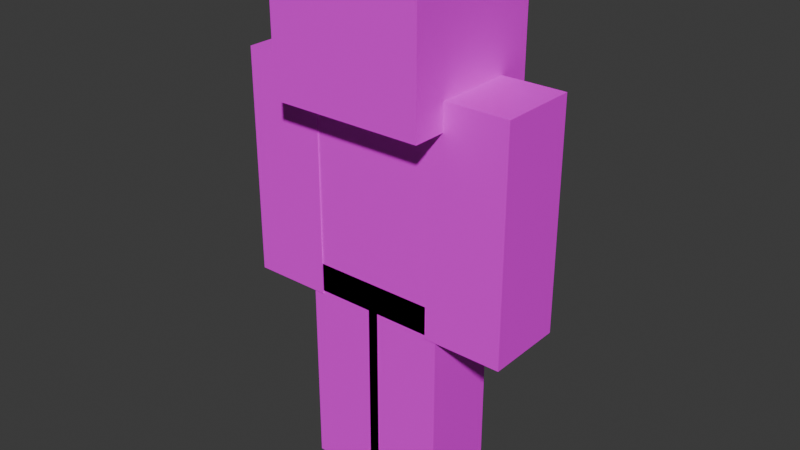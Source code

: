 # Source: player4.1.blend  (saved by Blender 4.4.32; exported with 4.5.12 LTS)
import bpy
from mathutils import Matrix  # noqa: F401  (used for matrix-valued properties, if any)

bpy.ops.wm.read_factory_settings(use_empty=True)
scene = bpy.context.scene
scene.name = 'Scene'

# ---- collections
col_collection = bpy.data.collections.new('Collection'); scene.collection.children.link(col_collection)

# ---- images (referenced by path relative to the original .blend; pixels are not part of the script)
import os
ASSET_DIR = os.environ.get("B2B_ASSET_DIR", "")  # directory of the original .blend (textures are referenced by path, not embedded)
HERE = os.path.dirname(os.path.abspath(__file__))  # packed textures are extracted next to this script under _unpacked/

def load_image(name, relpath, width, height, colorspace="sRGB"):
    """Load a texture the original file referenced (path relative to the .blend, or extracted next to this script)."""
    p = next((c for c in (os.path.join(HERE, relpath), os.path.join(ASSET_DIR, relpath)) if relpath and os.path.exists(c)), "")
    if p:
        img = bpy.data.images.load(p, check_existing=True)
        img.name = name
    else:  # same state as the original file: an image datablock whose file is absent (Cycles renders it pink)
        img = bpy.data.images.new(name, width, height)
        img.source = "FILE"
        img.filepath = "//" + (relpath or name)
    img.colorspace_settings.name = colorspace
    return img
img_skin = load_image('skin', 'Me_Jedi2.png', 1024, 1024, 'sRGB')

# ---- materials (node trees are filled in below, after node groups)
mat_material_001 = bpy.data.materials.new('Material.001')

# ---- material node trees
mat_material_001.use_nodes = True; mat_material_001.node_tree.nodes.clear()
_N = mat_material_001.node_tree.nodes; _L = mat_material_001.node_tree.links
n0 = _N.new('ShaderNodeBsdfPrincipled'); n0.name = 'Principled BSDF'; n0.location = (10, 300)
n1 = _N.new('ShaderNodeOutputMaterial'); n1.name = 'Material Output'; n1.location = (300, 300)
n2 = _N.new('ShaderNodeTexImage'); n2.name = 'Image Texture'; n2.location = (-440, 210)
n2.label = 'BASE COLOR'
n2.image = img_skin
n2.interpolation = 'Closest'
_L.new(n0.outputs[0], n1.inputs[0])
_L.new(n2.outputs[0], n0.inputs[0])
n1.is_active_output = True

# ---- world
world_world = bpy.data.worlds.new('World'); scene.world = world_world
world_world.use_nodes = True; world_world.node_tree.nodes.clear()
_N = world_world.node_tree.nodes; _L = world_world.node_tree.links
n0 = _N.new('ShaderNodeOutputWorld'); n0.name = 'World Output'; n0.location = (300, 300)
n1 = _N.new('ShaderNodeBackground'); n1.name = 'Background'; n1.location = (10, 300)
n1.inputs[0].default_value = (0.05088, 0.05088, 0.05088, 1.0)
_L.new(n1.outputs[0], n0.inputs[0])
n0.is_active_output = True
world_world.color = (0.05088, 0.05088, 0.05088)
world_world.sun_shadow_jitter_overblur = 0.0

# ---- meshes
me_cube_001 = bpy.data.meshes.new('Cube.001')
me_cube_001.from_pydata([(0.35, 0.35, 1.0), (0.35, 0.35, 1.0), (0.35, 0.35, 1.0), (0.35, 0.35, -1.0), (0.35, 0.35, -1.0), (0.35, 0.35, -1.0), (0.35, -0.35, 1.0), (0.35, -0.35, 1.0), (0.35, -0.35, 1.0), (0.35, -0.35, -1.0), (0.35, -0.35, -1.0), (0.35, -0.35, -1.0), (-0.35, 0.35, 1.0), (-0.35, 0.35, 1.0), (-0.35, 0.35, 1.0), (-0.35, 0.35, -1.0), (-0.35, 0.35, -1.0), (-0.35, 0.35, -1.0), (-0.35, -0.35, 1.0), (-0.35, -0.35, 1.0), (-0.35, -0.35, 1.0), (-0.35, -0.35, -1.0), (-0.35, -0.35, -1.0), (-0.35, -0.35, -1.0)], [], [(1, 14, 20), (1, 20, 7), (10, 6, 19), (10, 19, 23), (21, 18, 12), (21, 12, 15), (16, 3, 9), (16, 9, 22), (5, 2, 8), (5, 8, 11), (17, 13, 0), (17, 0, 4)])
_uv = me_cube_001.uv_layers.new(name='UVMap')
_uv.uv.foreach_set('vector', [0.125, 0.75, 0.0625, 0.75, 0.0625, 0.6875, 0.125, 0.75, 0.0625, 0.6875, 0.125, 0.6875, 0.125, 0.5, 0.125, 0.6875, 0.0625, 0.6875, 0.125, 0.5, 0.0625, 0.6875, 0.0625, 0.5, 0.0625, 0.5, 0.0625, 0.6875, 0.0, 0.6875, 0.0625, 0.5, 0.0, 0.6875, 0.0, 0.5, 0.125, 0.6875, 0.1875, 0.6875, 0.1875, 0.75, 0.125, 0.6875, 0.1875, 0.75, 0.125, 0.75, 0.1875, 0.5, 0.1875, 0.6875, 0.125, 0.6875, 0.1875, 0.5, 0.125, 0.6875, 0.125, 0.5, 0.25, 0.5, 0.25, 0.6875, 0.1875, 0.6875, 0.25, 0.5, 0.1875, 0.6875, 0.1875, 0.5])
me_cube_001.materials.append(mat_material_001)
me_cube_001.update()
me_cube_001.normals_split_custom_set([tuple(v) for v in zip(*[iter([0.0, 0.0, 1.0, 0.0, 0.0, 1.0, 0.0, 0.0, 1.0, 0.0, 0.0, 1.0, 0.0, 0.0, 1.0, 0.0, 0.0, 1.0, 0.0, -1.0, 0.0, 0.0, -1.0, 0.0, 0.0, -1.0, 0.0, 0.0, -1.0, 0.0, 0.0, -1.0, 0.0, 0.0, -1.0, 0.0, -1.0, 0.0, 0.0, -1.0, 0.0, 0.0, -1.0, 0.0, 0.0, -1.0, 0.0, 0.0, -1.0, 0.0, 0.0, -1.0, 0.0, 0.0, 0.0, 0.0, -1.0, 0.0, 0.0, -1.0, 0.0, 0.0, -1.0, 0.0, 0.0, -1.0, 0.0, 0.0, -1.0, 0.0, 0.0, -1.0, 1.0, 0.0, 0.0, 1.0, 0.0, 0.0, 1.0, 0.0, 0.0, 1.0, 0.0, 0.0, 1.0, 0.0, 0.0, 1.0, 0.0, 0.0, 0.0, 1.0, 0.0, 0.0, 1.0, 0.0, 0.0, 1.0, 0.0, 0.0, 1.0, 0.0, 0.0, 1.0, 0.0, 0.0, 1.0, 0.0])] * 3)])
me_cube_002 = bpy.data.meshes.new('Cube.002')
me_cube_002.from_pydata([(1.0, 1.0, 1.0), (1.0, 1.0, 1.0), (1.0, 1.0, 1.0), (1.0, 1.0, -1.0), (1.0, 1.0, -1.0), (1.0, 1.0, -1.0), (1.0, 0.3, 1.0), (1.0, 0.3, 1.0), (1.0, 0.3, 1.0), (1.0, 0.3, -1.0), (1.0, 0.3, -1.0), (1.0, 0.3, -1.0), (0.3, 1.0, 1.0), (0.3, 1.0, 1.0), (0.3, 1.0, 1.0), (0.3, 1.0, -1.0), (0.3, 1.0, -1.0), (0.3, 1.0, -1.0), (0.3, 0.3, 1.0), (0.3, 0.3, 1.0), (0.3, 0.3, 1.0), (0.3, 0.3, -1.0), (0.3, 0.3, -1.0), (0.3, 0.3, -1.0)], [], [(1, 14, 20), (1, 20, 7), (10, 6, 19), (10, 19, 23), (21, 18, 12), (21, 12, 15), (16, 3, 9), (16, 9, 22), (5, 2, 8), (5, 8, 11), (17, 13, 0), (17, 0, 4)])
_uv = me_cube_002.uv_layers.new(name='UVMap')
_uv.uv.foreach_set('vector', [0.375, 0.25, 0.3125, 0.25, 0.3125, 0.1875, 0.375, 0.25, 0.3125, 0.1875, 0.375, 0.1875, 0.375, 0.0, 0.375, 0.1875, 0.3125, 0.1875, 0.375, 0.0, 0.3125, 0.1875, 0.3125, 0.0, 0.3125, 0.0, 0.3125, 0.1875, 0.25, 0.1875, 0.3125, 0.0, 0.25, 0.1875, 0.25, 0.0, 0.4375, 0.25, 0.375, 0.25, 0.375, 0.1875, 0.4375, 0.25, 0.375, 0.1875, 0.4375, 0.1875, 0.4375, 0.0, 0.4375, 0.1875, 0.375, 0.1875, 0.4375, 0.0, 0.375, 0.1875, 0.375, 0.0, 0.5, 0.0, 0.5, 0.1875, 0.4375, 0.1875, 0.5, 0.0, 0.4375, 0.1875, 0.4375, 0.0])
me_cube_002.materials.append(mat_material_001)
me_cube_002.update()
me_cube_002.normals_split_custom_set([tuple(v) for v in zip(*[iter([0.0, 0.0, 1.0, 0.0, 0.0, 1.0, 0.0, 0.0, 1.0, 0.0, 0.0, 1.0, 0.0, 0.0, 1.0, 0.0, 0.0, 1.0, 0.0, -1.0, 0.0, 0.0, -1.0, 0.0, 0.0, -1.0, 0.0, 0.0, -1.0, 0.0, 0.0, -1.0, 0.0, 0.0, -1.0, 0.0, -1.0, 0.0, 0.0, -1.0, 0.0, 0.0, -1.0, 0.0, 0.0, -1.0, 0.0, 0.0, -1.0, 0.0, 0.0, -1.0, 0.0, 0.0, 0.0, 0.0, -1.0, 0.0, 0.0, -1.0, 0.0, 0.0, -1.0, 0.0, 0.0, -1.0, 0.0, 0.0, -1.0, 0.0, 0.0, -1.0, 1.0, 0.0, 0.0, 1.0, 0.0, 0.0, 1.0, 0.0, 0.0, 1.0, 0.0, 0.0, 1.0, 0.0, 0.0, 1.0, 0.0, 0.0, 0.0, 1.0, 0.0, 0.0, 1.0, 0.0, 0.0, 1.0, 0.0, 0.0, 1.0, 0.0, 0.0, 1.0, 0.0, 0.0, 1.0, 0.0])] * 3)])
me_cube_003 = bpy.data.meshes.new('Cube.003')
me_cube_003.from_pydata([(0.7, 0.35, 1.0), (0.7, 0.35, 1.0), (0.7, 0.35, 1.0), (0.7, 0.35, -1.0), (0.7, 0.35, -1.0), (0.7, 0.35, -1.0), (0.7, -0.35, 1.0), (0.7, -0.35, 1.0), (0.7, -0.35, 1.0), (0.7, -0.35, -1.0), (0.7, -0.35, -1.0), (0.7, -0.35, -1.0), (-0.7, 0.35, 1.0), (-0.7, 0.35, 1.0), (-0.7, 0.35, 1.0), (-0.7, 0.35, -1.0), (-0.7, 0.35, -1.0), (-0.7, 0.35, -1.0), (-0.7, -0.35, 1.0), (-0.7, -0.35, 1.0), (-0.7, -0.35, 1.0), (-0.7, -0.35, -1.0), (-0.7, -0.35, -1.0), (-0.7, -0.35, -1.0)], [], [(1, 14, 20), (1, 20, 7), (10, 6, 19), (10, 19, 23), (21, 18, 12), (21, 12, 15), (16, 3, 9), (16, 9, 22), (5, 2, 8), (5, 8, 11), (17, 13, 0), (17, 0, 4)])
_uv = me_cube_003.uv_layers.new(name='UVMap')
_uv.uv.foreach_set('vector', [0.4375, 0.75, 0.3125, 0.75, 0.3125, 0.6875, 0.4375, 0.75, 0.3125, 0.6875, 0.4375, 0.6875, 0.4375, 0.5, 0.4375, 0.6875, 0.3125, 0.6875, 0.4375, 0.5, 0.3125, 0.6875, 0.3125, 0.5, 0.3125, 0.5003, 0.3125, 0.6872, 0.25, 0.6872, 0.3125, 0.5003, 0.25, 0.6872, 0.25, 0.5003, 0.5625, 0.75, 0.4375, 0.75, 0.4375, 0.6875, 0.5625, 0.75, 0.4375, 0.6875, 0.5625, 0.6875, 0.5, 0.5, 0.5, 0.6875, 0.4375, 0.6875, 0.5, 0.5, 0.4375, 0.6875, 0.4375, 0.5, 0.625, 0.5, 0.625, 0.6875, 0.5, 0.6875, 0.625, 0.5, 0.5, 0.6875, 0.5, 0.5])
me_cube_003.materials.append(mat_material_001)
me_cube_003.update()
me_cube_003.normals_split_custom_set([tuple(v) for v in zip(*[iter([0.0, 0.0, 1.0, 0.0, 0.0, 1.0, 0.0, 0.0, 1.0, 0.0, 0.0, 1.0, 0.0, 0.0, 1.0, 0.0, 0.0, 1.0, 0.0, -1.0, 0.0, 0.0, -1.0, 0.0, 0.0, -1.0, 0.0, 0.0, -1.0, 0.0, 0.0, -1.0, 0.0, 0.0, -1.0, 0.0, -1.0, 0.0, 0.0, -1.0, 0.0, 0.0, -1.0, 0.0, 0.0, -1.0, 0.0, 0.0, -1.0, 0.0, 0.0, -1.0, 0.0, 0.0, 0.0, 0.0, -1.0, 0.0, 0.0, -1.0, 0.0, 0.0, -1.0, 0.0, 0.0, -1.0, 0.0, 0.0, -1.0, 0.0, 0.0, -1.0, 1.0, 0.0, 0.0, 1.0, 0.0, 0.0, 1.0, 0.0, 0.0, 1.0, 0.0, 0.0, 1.0, 0.0, 0.0, 1.0, 0.0, 0.0, 0.0, 1.0, 0.0, 0.0, 1.0, 0.0, 0.0, 1.0, 0.0, 0.0, 1.0, 0.0, 0.0, 1.0, 0.0, 0.0, 1.0, 0.0])] * 3)])
me_cube_004 = bpy.data.meshes.new('Cube.004')
me_cube_004.from_pydata([(0.35, 0.35, 1.0), (0.35, 0.35, 1.0), (0.35, 0.35, 1.0), (0.35, 0.35, -1.0), (0.35, 0.35, -1.0), (0.35, 0.35, -1.0), (0.35, -0.35, 1.0), (0.35, -0.35, 1.0), (0.35, -0.35, 1.0), (0.35, -0.35, -1.0), (0.35, -0.35, -1.0), (0.35, -0.35, -1.0), (-0.35, 0.35, 1.0), (-0.35, 0.35, 1.0), (-0.35, 0.35, 1.0), (-0.35, 0.35, -1.0), (-0.35, 0.35, -1.0), (-0.35, 0.35, -1.0), (-0.35, -0.35, 1.0), (-0.35, -0.35, 1.0), (-0.35, -0.35, 1.0), (-0.35, -0.35, -1.0), (-0.35, -0.35, -1.0), (-0.35, -0.35, -1.0)], [], [(1, 14, 20), (1, 20, 7), (10, 6, 19), (10, 19, 23), (21, 18, 12), (21, 12, 15), (16, 3, 9), (16, 9, 22), (5, 2, 8), (5, 8, 11), (17, 13, 0), (17, 0, 4)])
_uv = me_cube_004.uv_layers.new(name='UVMap')
_uv.uv.foreach_set('vector', [0.75, 0.75, 0.6875, 0.75, 0.6875, 0.6875, 0.75, 0.75, 0.6875, 0.6875, 0.75, 0.6875, 0.75, 0.5, 0.75, 0.6875, 0.6875, 0.6875, 0.75, 0.5, 0.6875, 0.6875, 0.6875, 0.5, 0.6875, 0.5, 0.6875, 0.6875, 0.625, 0.6875, 0.6875, 0.5, 0.625, 0.6875, 0.625, 0.5, 0.75, 0.6875, 0.8125, 0.6875, 0.8125, 0.75, 0.75, 0.6875, 0.8125, 0.75, 0.75, 0.75, 0.8125, 0.5, 0.8125, 0.6875, 0.75, 0.6875, 0.8125, 0.5, 0.75, 0.6875, 0.75, 0.5, 0.875, 0.5, 0.875, 0.6875, 0.8125, 0.6875, 0.875, 0.5, 0.8125, 0.6875, 0.8125, 0.5])
me_cube_004.materials.append(mat_material_001)
me_cube_004.update()
me_cube_004.normals_split_custom_set([tuple(v) for v in zip(*[iter([0.0, 0.0, 1.0, 0.0, 0.0, 1.0, 0.0, 0.0, 1.0, 0.0, 0.0, 1.0, 0.0, 0.0, 1.0, 0.0, 0.0, 1.0, 0.0, -1.0, 0.0, 0.0, -1.0, 0.0, 0.0, -1.0, 0.0, 0.0, -1.0, 0.0, 0.0, -1.0, 0.0, 0.0, -1.0, 0.0, -1.0, 0.0, 0.0, -1.0, 0.0, 0.0, -1.0, 0.0, 0.0, -1.0, 0.0, 0.0, -1.0, 0.0, 0.0, -1.0, 0.0, 0.0, 0.0, 0.0, -1.0, 0.0, 0.0, -1.0, 0.0, 0.0, -1.0, 0.0, 0.0, -1.0, 0.0, 0.0, -1.0, 0.0, 0.0, -1.0, 1.0, 0.0, 0.0, 1.0, 0.0, 0.0, 1.0, 0.0, 0.0, 1.0, 0.0, 0.0, 1.0, 0.0, 0.0, 1.0, 0.0, 0.0, 0.0, 1.0, 0.0, 0.0, 1.0, 0.0, 0.0, 1.0, 0.0, 0.0, 1.0, 0.0, 0.0, 1.0, 0.0, 0.0, 1.0, 0.0])] * 3)])
me_cube_005 = bpy.data.meshes.new('Cube.005')
me_cube_005.from_pydata([(0.35, 0.35, 1.0), (0.35, 0.35, 1.0), (0.35, 0.35, 1.0), (0.35, 0.35, -1.0), (0.35, 0.35, -1.0), (0.35, 0.35, -1.0), (0.35, -0.35, 1.0), (0.35, -0.35, 1.0), (0.35, -0.35, 1.0), (0.35, -0.35, -1.0), (0.35, -0.35, -1.0), (0.35, -0.35, -1.0), (-0.35, 0.35, 1.0), (-0.35, 0.35, 1.0), (-0.35, 0.35, 1.0), (-0.35, 0.35, -1.0), (-0.35, 0.35, -1.0), (-0.35, 0.35, -1.0), (-0.35, -0.35, 1.0), (-0.35, -0.35, 1.0), (-0.35, -0.35, 1.0), (-0.35, -0.35, -1.0), (-0.35, -0.35, -1.0), (-0.35, -0.35, -1.0)], [], [(1, 14, 20), (1, 20, 7), (10, 6, 19), (10, 19, 23), (21, 18, 12), (21, 12, 15), (16, 3, 9), (16, 9, 22), (5, 2, 8), (5, 8, 11), (17, 13, 0), (17, 0, 4)])
_uv = me_cube_005.uv_layers.new(name='UVMap')
_uv.uv.foreach_set('vector', [0.625, 0.25, 0.5625, 0.25, 0.5625, 0.1875, 0.625, 0.25, 0.5625, 0.1875, 0.625, 0.1875, 0.625, 0.0, 0.625, 0.1875, 0.5625, 0.1875, 0.625, 0.0, 0.5625, 0.1875, 0.5625, 0.0, 0.5625, 0.0, 0.5625, 0.1875, 0.5, 0.1875, 0.5625, 0.0, 0.5, 0.1875, 0.5, 0.0, 0.6877, 0.2497, 0.6248, 0.2497, 0.6248, 0.1872, 0.6877, 0.2497, 0.6248, 0.1872, 0.6877, 0.1872, 0.6875, 0.0, 0.6875, 0.1875, 0.625, 0.1875, 0.6875, 0.0, 0.625, 0.1875, 0.625, 0.0, 0.75, 0.0, 0.75, 0.1875, 0.6875, 0.1875, 0.75, 0.0, 0.6875, 0.1875, 0.6875, 0.0])
me_cube_005.materials.append(mat_material_001)
me_cube_005.update()
me_cube_005.normals_split_custom_set([tuple(v) for v in zip(*[iter([0.0, 0.0, 1.0, 0.0, 0.0, 1.0, 0.0, 0.0, 1.0, 0.0, 0.0, 1.0, 0.0, 0.0, 1.0, 0.0, 0.0, 1.0, 0.0, -1.0, 0.0, 0.0, -1.0, 0.0, 0.0, -1.0, 0.0, 0.0, -1.0, 0.0, 0.0, -1.0, 0.0, 0.0, -1.0, 0.0, -1.0, 0.0, 0.0, -1.0, 0.0, 0.0, -1.0, 0.0, 0.0, -1.0, 0.0, 0.0, -1.0, 0.0, 0.0, -1.0, 0.0, 0.0, 0.0, 0.0, -1.0, 0.0, 0.0, -1.0, 0.0, 0.0, -1.0, 0.0, 0.0, -1.0, 0.0, 0.0, -1.0, 0.0, 0.0, -1.0, 1.0, 0.0, 0.0, 1.0, 0.0, 0.0, 1.0, 0.0, 0.0, 1.0, 0.0, 0.0, 1.0, 0.0, 0.0, 1.0, 0.0, 0.0, 0.0, 1.0, 0.0, 0.0, 1.0, 0.0, 0.0, 1.0, 0.0, 0.0, 1.0, 0.0, 0.0, 1.0, 0.0, 0.0, 1.0, 0.0])] * 3)])
me_cube_006 = bpy.data.meshes.new('Cube.006')
me_cube_006.from_pydata([(1.4, 1.315, 0.3), (1.4, 1.315, 0.3), (1.4, 1.315, 0.3), (1.4, 1.315, -1.0), (1.4, 1.315, -1.0), (1.4, 1.315, -1.0), (1.4, -0.015, 0.3), (1.4, -0.015, 0.3), (1.4, -0.015, 0.3), (1.4, -0.015, -1.0), (1.4, -0.015, -1.0), (1.4, -0.015, -1.0), (5.96e-08, 1.315, 0.3), (5.96e-08, 1.315, 0.3), (5.96e-08, 1.315, 0.3), (5.96e-08, 1.315, -1.0), (5.96e-08, 1.315, -1.0), (5.96e-08, 1.315, -1.0), (5.96e-08, -0.015, 0.3), (5.96e-08, -0.015, 0.3), (5.96e-08, -0.015, 0.3), (5.96e-08, -0.015, -1.0), (5.96e-08, -0.015, -1.0), (5.96e-08, -0.015, -1.0)], [], [(1, 14, 20), (1, 20, 7), (10, 6, 19), (10, 19, 23), (21, 18, 12), (21, 12, 15), (16, 3, 9), (16, 9, 22), (5, 2, 8), (5, 8, 11), (17, 13, 0), (17, 0, 4)])
_uv = me_cube_006.uv_layers.new(name='UVMap')
_uv.uv.foreach_set('vector', [0.25, 1.0, 0.125, 1.0, 0.125, 0.875, 0.25, 1.0, 0.125, 0.875, 0.25, 0.875, 0.25, 0.75, 0.25, 0.875, 0.125, 0.875, 0.25, 0.75, 0.125, 0.875, 0.125, 0.75, 0.125, 0.75, 0.125, 0.875, 3.725e-09, 0.875, 0.125, 0.75, 3.725e-09, 0.875, 0.0, 0.75, 0.375, 1.0, 0.25, 1.0, 0.25, 0.875, 0.375, 1.0, 0.25, 0.875, 0.375, 0.875, 0.375, 0.75, 0.375, 0.875, 0.25, 0.875, 0.375, 0.75, 0.25, 0.875, 0.25, 0.75, 0.5, 0.75, 0.5, 0.875, 0.375, 0.875, 0.5, 0.75, 0.375, 0.875, 0.375, 0.75])
me_cube_006.materials.append(mat_material_001)
me_cube_006.update()
me_cube_006.normals_split_custom_set([tuple(v) for v in zip(*[iter([0.0, 0.0, 1.0, 0.0, 0.0, 1.0, 0.0, 0.0, 1.0, 0.0, 0.0, 1.0, 0.0, 0.0, 1.0, 0.0, 0.0, 1.0, 0.0, -1.0, 0.0, 0.0, -1.0, 0.0, 0.0, -1.0, 0.0, 0.0, -1.0, 0.0, 0.0, -1.0, 0.0, 0.0, -1.0, 0.0, -1.0, 0.0, 0.0, -1.0, 0.0, 0.0, -1.0, 0.0, 0.0, -1.0, 0.0, 0.0, -1.0, 0.0, 0.0, -1.0, 0.0, 0.0, 0.0, 0.0, -1.0, 0.0, 0.0, -1.0, 0.0, 0.0, -1.0, 0.0, 0.0, -1.0, 0.0, 0.0, -1.0, 0.0, 0.0, -1.0, 1.0, 0.0, 0.0, 1.0, 0.0, 0.0, 1.0, 0.0, 0.0, 1.0, 0.0, 0.0, 1.0, 0.0, 0.0, 1.0, 0.0, 0.0, 0.0, 1.0, 0.0, 0.0, 1.0, 0.0, 0.0, 1.0, 0.0, 0.0, 1.0, 0.0, 0.0, 1.0, 0.0, 0.0, 1.0, 0.0])] * 3)])
me_cube_007 = bpy.data.meshes.new('Cube.007')
me_cube_007.from_pydata([(0.7, 0.665, 0.65), (0.7, 0.665, 0.65), (0.7, 0.665, 0.65), (0.7, 0.665, -0.65), (0.7, 0.665, -0.65), (0.7, 0.665, -0.65), (0.7, -0.665, 0.65), (0.7, -0.665, 0.65), (0.7, -0.665, 0.65), (0.7, -0.665, -0.65), (0.7, -0.665, -0.65), (0.7, -0.665, -0.65), (-0.7, 0.665, 0.65), (-0.7, 0.665, 0.65), (-0.7, 0.665, 0.65), (-0.7, 0.665, -0.65), (-0.7, 0.665, -0.65), (-0.7, 0.665, -0.65), (-0.7, -0.665, 0.65), (-0.7, -0.665, 0.65), (-0.7, -0.665, 0.65), (-0.7, -0.665, -0.65), (-0.7, -0.665, -0.65), (-0.7, -0.665, -0.65)], [], [(1, 14, 20), (1, 20, 7), (10, 6, 19), (10, 19, 23), (21, 18, 12), (21, 12, 15), (16, 3, 9), (16, 9, 22), (5, 2, 8), (5, 8, 11), (17, 13, 0), (17, 0, 4)])
_uv = me_cube_007.uv_layers.new(name='UVMap')
_uv.uv.foreach_set('vector', [0.75, 1.0, 0.625, 1.0, 0.625, 0.875, 0.75, 1.0, 0.625, 0.875, 0.75, 0.875, 0.75, 0.75, 0.75, 0.875, 0.625, 0.875, 0.75, 0.75, 0.625, 0.875, 0.625, 0.75, 0.625, 0.75, 0.625, 0.875, 0.5, 0.875, 0.625, 0.75, 0.5, 0.875, 0.5, 0.75, 0.875, 1.0, 0.75, 1.0, 0.75, 0.875, 0.875, 1.0, 0.75, 0.875, 0.875, 0.875, 0.875, 0.75, 0.875, 0.875, 0.75, 0.875, 0.875, 0.75, 0.75, 0.875, 0.75, 0.75, 1.0, 0.75, 1.0, 0.875, 0.875, 0.875, 1.0, 0.75, 0.875, 0.875, 0.875, 0.75])
me_cube_007.materials.append(mat_material_001)
me_cube_007.update()
me_cube_007.normals_split_custom_set([tuple(v) for v in zip(*[iter([0.0, 0.0, 1.0, 0.0, 0.0, 1.0, 0.0, 0.0, 1.0, 0.0, 0.0, 1.0, 0.0, 0.0, 1.0, 0.0, 0.0, 1.0, 0.0, -1.0, 0.0, 0.0, -1.0, 0.0, 0.0, -1.0, 0.0, 0.0, -1.0, 0.0, 0.0, -1.0, 0.0, 0.0, -1.0, 0.0, -1.0, 0.0, 0.0, -1.0, 0.0, 0.0, -1.0, 0.0, 0.0, -1.0, 0.0, 0.0, -1.0, 0.0, 0.0, -1.0, 0.0, 0.0, 0.0, 0.0, -1.0, 0.0, 0.0, -1.0, 0.0, 0.0, -1.0, 0.0, 0.0, -1.0, 0.0, 0.0, -1.0, 0.0, 0.0, -1.0, 1.0, 0.0, 0.0, 1.0, 0.0, 0.0, 1.0, 0.0, 0.0, 1.0, 0.0, 0.0, 1.0, 0.0, 0.0, 1.0, 0.0, 0.0, 0.0, 1.0, 0.0, 0.0, 1.0, 0.0, 0.0, 1.0, 0.0, 0.0, 1.0, 0.0, 0.0, 1.0, 0.0, 0.0, 1.0, 0.0])] * 3)])
me_cube_008 = bpy.data.meshes.new('Cube.008')
me_cube_008.from_pydata([(0.7, 0.35, 1.0), (0.7, 0.35, 1.0), (0.7, 0.35, 1.0), (0.7, 0.35, -1.0), (0.7, 0.35, -1.0), (0.7, 0.35, -1.0), (0.7, -0.35, 1.0), (0.7, -0.35, 1.0), (0.7, -0.35, 1.0), (0.7, -0.35, -1.0), (0.7, -0.35, -1.0), (0.7, -0.35, -1.0), (-0.7, 0.35, 1.0), (-0.7, 0.35, 1.0), (-0.7, 0.35, 1.0), (-0.7, 0.35, -1.0), (-0.7, 0.35, -1.0), (-0.7, 0.35, -1.0), (-0.7, -0.35, 1.0), (-0.7, -0.35, 1.0), (-0.7, -0.35, 1.0), (-0.7, -0.35, -1.0), (-0.7, -0.35, -1.0), (-0.7, -0.35, -1.0)], [], [(1, 14, 20), (1, 20, 7), (10, 6, 19), (10, 19, 23), (21, 18, 12), (21, 12, 15), (16, 3, 9), (16, 9, 22), (5, 2, 8), (5, 8, 11), (17, 13, 0), (17, 0, 4)])
_uv = me_cube_008.uv_layers.new(name='UVMap')
_uv.uv.foreach_set('vector', [0.4375, 0.5, 0.3125, 0.5, 0.3125, 0.4375, 0.4375, 0.5, 0.3125, 0.4375, 0.4375, 0.4375, 0.4375, 0.25, 0.4375, 0.4375, 0.3125, 0.4375, 0.4375, 0.25, 0.3125, 0.4375, 0.3125, 0.25, 0.3125, 0.2501, 0.3125, 0.437, 0.2503, 0.437, 0.3125, 0.2501, 0.2503, 0.437, 0.2503, 0.2501, 0.5625, 0.5, 0.4375, 0.5, 0.4375, 0.4375, 0.5625, 0.5, 0.4375, 0.4375, 0.5625, 0.4375, 0.5001, 0.2501, 0.5001, 0.4371, 0.4374, 0.4371, 0.5001, 0.2501, 0.4374, 0.4371, 0.4374, 0.2501, 0.625, 0.25, 0.625, 0.4375, 0.5, 0.4375, 0.625, 0.25, 0.5, 0.4375, 0.5, 0.25])
me_cube_008.materials.append(mat_material_001)
me_cube_008.update()
me_cube_008.normals_split_custom_set([tuple(v) for v in zip(*[iter([0.0, 0.0, 1.0, 0.0, 0.0, 1.0, 0.0, 0.0, 1.0, 0.0, 0.0, 1.0, 0.0, 0.0, 1.0, 0.0, 0.0, 1.0, 0.0, -1.0, 0.0, 0.0, -1.0, 0.0, 0.0, -1.0, 0.0, 0.0, -1.0, 0.0, 0.0, -1.0, 0.0, 0.0, -1.0, 0.0, -1.0, 0.0, 0.0, -1.0, 0.0, 0.0, -1.0, 0.0, 0.0, -1.0, 0.0, 0.0, -1.0, 0.0, 0.0, -1.0, 0.0, 0.0, 0.0, 0.0, -1.0, 0.0, 0.0, -1.0, 0.0, 0.0, -1.0, 0.0, 0.0, -1.0, 0.0, 0.0, -1.0, 0.0, 0.0, -1.0, 1.0, 0.0, 0.0, 1.0, 0.0, 0.0, 1.0, 0.0, 0.0, 1.0, 0.0, 0.0, 1.0, 0.0, 0.0, 1.0, 0.0, 0.0, 0.0, 1.0, 0.0, 0.0, 1.0, 0.0, 0.0, 1.0, 0.0, 0.0, 1.0, 0.0, 0.0, 1.0, 0.0, 0.0, 1.0, 0.0])] * 3)])
me_cube_009 = bpy.data.meshes.new('Cube.009')
me_cube_009.from_pydata([(0.35, 0.35, 1.0), (0.35, 0.35, 1.0), (0.35, 0.35, 1.0), (0.35, 0.35, -1.0), (0.35, 0.35, -1.0), (0.35, 0.35, -1.0), (0.35, -0.35, 1.0), (0.35, -0.35, 1.0), (0.35, -0.35, 1.0), (0.35, -0.35, -1.0), (0.35, -0.35, -1.0), (0.35, -0.35, -1.0), (-0.35, 0.35, 1.0), (-0.35, 0.35, 1.0), (-0.35, 0.35, 1.0), (-0.35, 0.35, -1.0), (-0.35, 0.35, -1.0), (-0.35, 0.35, -1.0), (-0.35, -0.35, 1.0), (-0.35, -0.35, 1.0), (-0.35, -0.35, 1.0), (-0.35, -0.35, -1.0), (-0.35, -0.35, -1.0), (-0.35, -0.35, -1.0)], [], [(1, 14, 20), (1, 20, 7), (10, 6, 19), (10, 19, 23), (21, 18, 12), (21, 12, 15), (16, 3, 9), (16, 9, 22), (5, 2, 8), (5, 8, 11), (17, 13, 0), (17, 0, 4)])
_uv = me_cube_009.uv_layers.new(name='UVMap')
_uv.uv.foreach_set('vector', [0.125, 0.5, 0.0625, 0.5, 0.0625, 0.4375, 0.125, 0.5, 0.0625, 0.4375, 0.125, 0.4375, 0.125, 0.25, 0.125, 0.4375, 0.0625, 0.4375, 0.125, 0.25, 0.0625, 0.4375, 0.0625, 0.25, 0.0625, 0.25, 0.0625, 0.4375, 0.0, 0.4375, 0.0625, 0.25, 0.0, 0.4375, 0.0, 0.25, 0.125, 0.4375, 0.1875, 0.4375, 0.1875, 0.5, 0.125, 0.4375, 0.1875, 0.5, 0.125, 0.5, 0.1875, 0.25, 0.1875, 0.4375, 0.125, 0.4375, 0.1875, 0.25, 0.125, 0.4375, 0.125, 0.25, 0.25, 0.25, 0.25, 0.4375, 0.1875, 0.4375, 0.25, 0.25, 0.1875, 0.4375, 0.1875, 0.25])
me_cube_009.materials.append(mat_material_001)
me_cube_009.update()
me_cube_009.normals_split_custom_set([tuple(v) for v in zip(*[iter([0.0, 0.0, 1.0, 0.0, 0.0, 1.0, 0.0, 0.0, 1.0, 0.0, 0.0, 1.0, 0.0, 0.0, 1.0, 0.0, 0.0, 1.0, 0.0, -1.0, 0.0, 0.0, -1.0, 0.0, 0.0, -1.0, 0.0, 0.0, -1.0, 0.0, 0.0, -1.0, 0.0, 0.0, -1.0, 0.0, -1.0, 0.0, 0.0, -1.0, 0.0, 0.0, -1.0, 0.0, 0.0, -1.0, 0.0, 0.0, -1.0, 0.0, 0.0, -1.0, 0.0, 0.0, 0.0, 0.0, -1.0, 0.0, 0.0, -1.0, 0.0, 0.0, -1.0, 0.0, 0.0, -1.0, 0.0, 0.0, -1.0, 0.0, 0.0, -1.0, 1.0, 0.0, 0.0, 1.0, 0.0, 0.0, 1.0, 0.0, 0.0, 1.0, 0.0, 0.0, 1.0, 0.0, 0.0, 1.0, 0.0, 0.0, 0.0, 1.0, 0.0, 0.0, 1.0, 0.0, 0.0, 1.0, 0.0, 0.0, 1.0, 0.0, 0.0, 1.0, 0.0, 0.0, 1.0, 0.0])] * 3)])
me_cube_010 = bpy.data.meshes.new('Cube.010')
me_cube_010.from_pydata([(0.35, 0.35, 1.0), (0.35, 0.35, 1.0), (0.35, 0.35, 1.0), (0.35, 0.35, -1.0), (0.35, 0.35, -1.0), (0.35, 0.35, -1.0), (0.35, -0.35, 1.0), (0.35, -0.35, 1.0), (0.35, -0.35, 1.0), (0.35, -0.35, -1.0), (0.35, -0.35, -1.0), (0.35, -0.35, -1.0), (-0.35, 0.35, 1.0), (-0.35, 0.35, 1.0), (-0.35, 0.35, 1.0), (-0.35, 0.35, -1.0), (-0.35, 0.35, -1.0), (-0.35, 0.35, -1.0), (-0.35, -0.35, 1.0), (-0.35, -0.35, 1.0), (-0.35, -0.35, 1.0), (-0.35, -0.35, -1.0), (-0.35, -0.35, -1.0), (-0.35, -0.35, -1.0)], [], [(1, 14, 20), (1, 20, 7), (10, 6, 19), (10, 19, 23), (21, 18, 12), (21, 12, 15), (16, 3, 9), (16, 9, 22), (5, 2, 8), (5, 8, 11), (17, 13, 0), (17, 0, 4)])
_uv = me_cube_010.uv_layers.new(name='UVMap')
_uv.uv.foreach_set('vector', [0.125, 0.25, 0.0625, 0.25, 0.0625, 0.1875, 0.125, 0.25, 0.0625, 0.1875, 0.125, 0.1875, 0.125, 0.0, 0.125, 0.1875, 0.0625, 0.1875, 0.125, 0.0, 0.0625, 0.1875, 0.0625, 0.0, 0.0625, 0.0, 0.0625, 0.1875, 0.0, 0.1875, 0.0625, 0.0, 0.0, 0.1875, 0.0, 0.0, 0.125, 0.1875, 0.1875, 0.1875, 0.1875, 0.25, 0.125, 0.1875, 0.1875, 0.25, 0.125, 0.25, 0.1875, 0.0, 0.1875, 0.1875, 0.125, 0.1875, 0.1875, 0.0, 0.125, 0.1875, 0.125, 0.0, 0.25, 0.0, 0.25, 0.1875, 0.1875, 0.1875, 0.25, 0.0, 0.1875, 0.1875, 0.1875, 0.0])
me_cube_010.materials.append(mat_material_001)
me_cube_010.update()
me_cube_010.normals_split_custom_set([tuple(v) for v in zip(*[iter([0.0, 0.0, 1.0, 0.0, 0.0, 1.0, 0.0, 0.0, 1.0, 0.0, 0.0, 1.0, 0.0, 0.0, 1.0, 0.0, 0.0, 1.0, 0.0, -1.0, 0.0, 0.0, -1.0, 0.0, 0.0, -1.0, 0.0, 0.0, -1.0, 0.0, 0.0, -1.0, 0.0, 0.0, -1.0, 0.0, -1.0, 0.0, 0.0, -1.0, 0.0, 0.0, -1.0, 0.0, 0.0, -1.0, 0.0, 0.0, -1.0, 0.0, 0.0, -1.0, 0.0, 0.0, 0.0, 0.0, -1.0, 0.0, 0.0, -1.0, 0.0, 0.0, -1.0, 0.0, 0.0, -1.0, 0.0, 0.0, -1.0, 0.0, 0.0, -1.0, 1.0, 0.0, 0.0, 1.0, 0.0, 0.0, 1.0, 0.0, 0.0, 1.0, 0.0, 0.0, 1.0, 0.0, 0.0, 1.0, 0.0, 0.0, 0.0, 1.0, 0.0, 0.0, 1.0, 0.0, 0.0, 1.0, 0.0, 0.0, 1.0, 0.0, 0.0, 1.0, 0.0, 0.0, 1.0, 0.0])] * 3)])
me_cube_011 = bpy.data.meshes.new('Cube.011')
me_cube_011.from_pydata([(0.35, 0.35, 1.0), (0.35, 0.35, 1.0), (0.35, 0.35, 1.0), (0.35, 0.35, -1.0), (0.35, 0.35, -1.0), (0.35, 0.35, -1.0), (0.35, -0.35, 1.0), (0.35, -0.35, 1.0), (0.35, -0.35, 1.0), (0.35, -0.35, -1.0), (0.35, -0.35, -1.0), (0.35, -0.35, -1.0), (-0.35, 0.35, 1.0), (-0.35, 0.35, 1.0), (-0.35, 0.35, 1.0), (-0.35, 0.35, -1.0), (-0.35, 0.35, -1.0), (-0.35, 0.35, -1.0), (-0.35, -0.35, 1.0), (-0.35, -0.35, 1.0), (-0.35, -0.35, 1.0), (-0.35, -0.35, -1.0), (-0.35, -0.35, -1.0), (-0.35, -0.35, -1.0)], [], [(1, 14, 20), (1, 20, 7), (10, 6, 19), (10, 19, 23), (21, 18, 12), (21, 12, 15), (16, 3, 9), (16, 9, 22), (5, 2, 8), (5, 8, 11), (17, 13, 0), (17, 0, 4)])
_uv = me_cube_011.uv_layers.new(name='UVMap')
_uv.uv.foreach_set('vector', [0.75, 0.5, 0.6875, 0.5, 0.6875, 0.4375, 0.75, 0.5, 0.6875, 0.4375, 0.75, 0.4375, 0.75, 0.25, 0.75, 0.4375, 0.6875, 0.4375, 0.75, 0.25, 0.6875, 0.4375, 0.6875, 0.25, 0.6875, 0.25, 0.6875, 0.4375, 0.625, 0.4375, 0.6875, 0.25, 0.625, 0.4375, 0.625, 0.25, 0.75, 0.4375, 0.8125, 0.4375, 0.8125, 0.5, 0.75, 0.4375, 0.8125, 0.5, 0.75, 0.5, 0.8125, 0.25, 0.8125, 0.4375, 0.75, 0.4375, 0.8125, 0.25, 0.75, 0.4375, 0.75, 0.25, 0.875, 0.25, 0.875, 0.4375, 0.8125, 0.4375, 0.875, 0.25, 0.8125, 0.4375, 0.8125, 0.25])
me_cube_011.materials.append(mat_material_001)
me_cube_011.update()
me_cube_011.normals_split_custom_set([tuple(v) for v in zip(*[iter([0.0, 0.0, 1.0, 0.0, 0.0, 1.0, 0.0, 0.0, 1.0, 0.0, 0.0, 1.0, 0.0, 0.0, 1.0, 0.0, 0.0, 1.0, 0.0, -1.0, 0.0, 0.0, -1.0, 0.0, 0.0, -1.0, 0.0, 0.0, -1.0, 0.0, 0.0, -1.0, 0.0, 0.0, -1.0, 0.0, -1.0, 0.0, 0.0, -1.0, 0.0, 0.0, -1.0, 0.0, 0.0, -1.0, 0.0, 0.0, -1.0, 0.0, 0.0, -1.0, 0.0, 0.0, 0.0, 0.0, -1.0, 0.0, 0.0, -1.0, 0.0, 0.0, -1.0, 0.0, 0.0, -1.0, 0.0, 0.0, -1.0, 0.0, 0.0, -1.0, 1.0, 0.0, 0.0, 1.0, 0.0, 0.0, 1.0, 0.0, 0.0, 1.0, 0.0, 0.0, 1.0, 0.0, 0.0, 1.0, 0.0, 0.0, 0.0, 1.0, 0.0, 0.0, 1.0, 0.0, 0.0, 1.0, 0.0, 0.0, 1.0, 0.0, 0.0, 1.0, 0.0, 0.0, 1.0, 0.0])] * 3)])
me_cube_012 = bpy.data.meshes.new('Cube.012')
me_cube_012.from_pydata([(0.35, 0.35, 1.0), (0.35, 0.35, 1.0), (0.35, 0.35, 1.0), (0.35, 0.35, -1.0), (0.35, 0.35, -1.0), (0.35, 0.35, -1.0), (0.35, -0.35, 1.0), (0.35, -0.35, 1.0), (0.35, -0.35, 1.0), (0.35, -0.35, -1.0), (0.35, -0.35, -1.0), (0.35, -0.35, -1.0), (-0.35, 0.35, 1.0), (-0.35, 0.35, 1.0), (-0.35, 0.35, 1.0), (-0.35, 0.35, -1.0), (-0.35, 0.35, -1.0), (-0.35, 0.35, -1.0), (-0.35, -0.35, 1.0), (-0.35, -0.35, 1.0), (-0.35, -0.35, 1.0), (-0.35, -0.35, -1.0), (-0.35, -0.35, -1.0), (-0.35, -0.35, -1.0)], [], [(1, 14, 20), (1, 20, 7), (10, 6, 19), (10, 19, 23), (21, 18, 12), (21, 12, 15), (16, 3, 9), (16, 9, 22), (5, 2, 8), (5, 8, 11), (17, 13, 0), (17, 0, 4)])
_uv = me_cube_012.uv_layers.new(name='UVMap')
_uv.uv.foreach_set('vector', [0.875, 0.25, 0.8125, 0.25, 0.8125, 0.1875, 0.875, 0.25, 0.8125, 0.1875, 0.875, 0.1875, 0.875, 0.0, 0.875, 0.1875, 0.8125, 0.1875, 0.875, 0.0, 0.8125, 0.1875, 0.8125, 0.0, 0.8125, 0.0, 0.8125, 0.1875, 0.75, 0.1875, 0.8125, 0.0, 0.75, 0.1875, 0.75, 0.0, 0.875, 0.1875, 0.9375, 0.1875, 0.9375, 0.25, 0.875, 0.1875, 0.9375, 0.25, 0.875, 0.25, 0.8125, 0.0, 0.8125, 0.1875, 0.75, 0.1875, 0.8125, 0.0, 0.75, 0.1875, 0.75, 0.0, 1.0, 0.0, 1.0, 0.1875, 0.9375, 0.1875, 1.0, 0.0, 0.9375, 0.1875, 0.9375, 0.0])
me_cube_012.materials.append(mat_material_001)
me_cube_012.update()
me_cube_012.normals_split_custom_set([tuple(v) for v in zip(*[iter([0.0, 0.0, 1.0, 0.0, 0.0, 1.0, 0.0, 0.0, 1.0, 0.0, 0.0, 1.0, 0.0, 0.0, 1.0, 0.0, 0.0, 1.0, 0.0, -1.0, 0.0, 0.0, -1.0, 0.0, 0.0, -1.0, 0.0, 0.0, -1.0, 0.0, 0.0, -1.0, 0.0, 0.0, -1.0, 0.0, -1.0, 0.0, 0.0, -1.0, 0.0, 0.0, -1.0, 0.0, 0.0, -1.0, 0.0, 0.0, -1.0, 0.0, 0.0, -1.0, 0.0, 0.0, 0.0, 0.0, -1.0, 0.0, 0.0, -1.0, 0.0, 0.0, -1.0, 0.0, 0.0, -1.0, 0.0, 0.0, -1.0, 0.0, 0.0, -1.0, 1.0, 0.0, 0.0, 1.0, 0.0, 0.0, 1.0, 0.0, 0.0, 1.0, 0.0, 0.0, 1.0, 0.0, 0.0, 1.0, 0.0, 0.0, 0.0, 1.0, 0.0, 0.0, 1.0, 0.0, 0.0, 1.0, 0.0, 0.0, 1.0, 0.0, 0.0, 1.0, 0.0, 0.0, 1.0, 0.0])] * 3)])

# ---- objects
ob_rl = bpy.data.objects.new('RL', me_cube_001)
ob_ll = bpy.data.objects.new('LL', me_cube_002)
ob_chest = bpy.data.objects.new('chest', me_cube_003)
ob_ra = bpy.data.objects.new('RA', me_cube_004)
ob_la = bpy.data.objects.new('LA', me_cube_005)
ob_head = bpy.data.objects.new('head', me_cube_006)
ob_outer_head = bpy.data.objects.new('outer_head', me_cube_007)
ob_outer_chest = bpy.data.objects.new('outer_chest', me_cube_008)
ob_outer_rl = bpy.data.objects.new('outer_RL', me_cube_009)
ob_outer_ll = bpy.data.objects.new('outer_LL', me_cube_010)
ob_outer_ra = bpy.data.objects.new('outer_RA', me_cube_011)
ob_outer_la = bpy.data.objects.new('outer_LA', me_cube_012)

# ---- transforms, parenting, visibility, modifiers, constraints
ob_rl.location = (-0.35, 0.05, -1.65)
ob_rl.rotation_mode = 'QUATERNION'
ob_rl.rotation_quaternion = (1.0, 0.0, 0.0, 0.0)
ob_ll.location = (-0.3, -0.6, -1.65)
ob_ll.rotation_mode = 'QUATERNION'
ob_ll.rotation_quaternion = (1.0, 0.0, 0.0, 0.0)
ob_chest.location = (0.0, 0.05, 0.35)
ob_chest.rotation_mode = 'QUATERNION'
ob_chest.rotation_quaternion = (1.0, 0.0, 0.0, 0.0)
ob_ra.location = (-1.05, 0.05, 0.35)
ob_ra.rotation_mode = 'QUATERNION'
ob_ra.rotation_quaternion = (1.0, 0.0, 0.0, 0.0)
ob_la.location = (1.05, 0.05, 0.35)
ob_la.rotation_mode = 'QUATERNION'
ob_la.rotation_quaternion = (1.0, 0.0, 0.0, 0.0)
ob_head.location = (-0.7, -0.6, 2.35)
ob_head.rotation_mode = 'QUATERNION'
ob_head.rotation_quaternion = (1.0, 0.0, 0.0, 0.0)
ob_outer_head.location = (0.0, 0.05, 2.0)
ob_outer_head.rotation_mode = 'QUATERNION'
ob_outer_head.rotation_quaternion = (1.0, 0.0, 0.0, 0.0)
ob_outer_head.scale = (1.15, 1.15, 1.15)
ob_outer_chest.location = (0.0, 0.05, 0.35)
ob_outer_chest.rotation_mode = 'QUATERNION'
ob_outer_chest.rotation_quaternion = (1.0, 0.0, 0.0, 0.0)
ob_outer_chest.scale = (1.15, 1.15, 1.15)
ob_outer_rl.location = (-0.35, 0.05, -1.65)
ob_outer_rl.rotation_mode = 'QUATERNION'
ob_outer_rl.rotation_quaternion = (1.0, 0.0, 0.0, 0.0)
ob_outer_rl.scale = (1.15, 1.15, 1.15)
ob_outer_ll.location = (0.35, 0.05, -1.65)
ob_outer_ll.rotation_mode = 'QUATERNION'
ob_outer_ll.rotation_quaternion = (1.0, 0.0, 0.0, 0.0)
ob_outer_ll.scale = (1.15, 1.15, 1.15)
ob_outer_ra.location = (-1.05, 0.05, 0.35)
ob_outer_ra.rotation_mode = 'QUATERNION'
ob_outer_ra.rotation_quaternion = (1.0, 0.0, 0.0, 0.0)
ob_outer_ra.scale = (1.18, 1.18, 1.18)
ob_outer_la.location = (1.05, 0.05, 0.35)
ob_outer_la.rotation_mode = 'QUATERNION'
ob_outer_la.rotation_quaternion = (1.0, 0.0, 0.0, 0.0)
ob_outer_la.scale = (1.18, 1.18, 1.18)

# ---- collection membership
scene.collection.objects.link(ob_rl)
scene.collection.objects.link(ob_ll)
scene.collection.objects.link(ob_chest)
scene.collection.objects.link(ob_ra)
scene.collection.objects.link(ob_la)
scene.collection.objects.link(ob_head)
scene.collection.objects.link(ob_outer_head)
scene.collection.objects.link(ob_outer_chest)
scene.collection.objects.link(ob_outer_rl)
scene.collection.objects.link(ob_outer_ll)
scene.collection.objects.link(ob_outer_ra)
scene.collection.objects.link(ob_outer_la)

# ---- scene / render settings (as saved in the file)
scene.frame_start = 1; scene.frame_end = 250; scene.frame_set(1)
scene.render.engine = 'BLENDER_EEVEE_NEXT'
bpy.context.view_layer.update()

# ---- added for rendering (the .blend has no active camera and no usable light): camera, sun
cam_auto = bpy.data.cameras.new('AutoCamera')
cam_auto.lens = 50.0
cam_auto.sensor_width = 36.0
cam_auto.clip_end = 1000.0
ob_auto_camera = bpy.data.objects.new('AutoCamera', cam_auto)
scene.collection.objects.link(ob_auto_camera)
ob_auto_camera.location = (5.97294, -7.11753, 4.7521)
ob_auto_camera.rotation_euler = (1.09748, -7.21219e-08, 0.694738)
scene.camera = ob_auto_camera
light_auto_sun = bpy.data.lights.new('AutoSun', 'SUN')
light_auto_sun.energy = 3.0
light_auto_sun.angle = 0.0523599
ob_auto_sun = bpy.data.objects.new('AutoSun', light_auto_sun)
scene.collection.objects.link(ob_auto_sun)
ob_auto_sun.rotation_euler = (0.872665, 0.174533, 0.523599)
bpy.context.view_layer.update()
